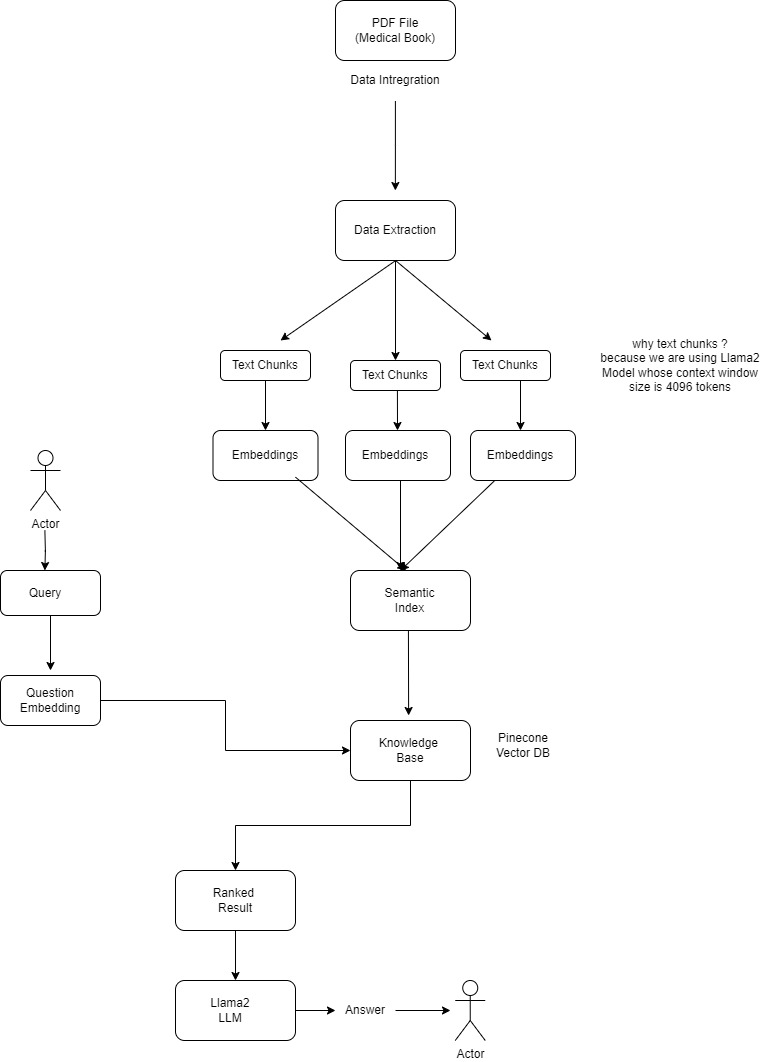

The diagram above was exported from draw.io. Its source (the exported page's mxGraphModel, read from the mxfile embedded in the PNG):
<mxGraphModel dx="1613" dy="711" grid="1" gridSize="10" guides="1" tooltips="1" connect="1" arrows="1" fold="1" page="1" pageScale="1" pageWidth="850" pageHeight="1100" math="0" shadow="0">
  <root>
    <mxCell id="0" />
    <mxCell id="1" parent="0" />
    <mxCell id="GN-dAuJN9BohbBYNtDQh-1" value="" style="rounded=1;whiteSpace=wrap;html=1;" vertex="1" parent="1">
      <mxGeometry x="365" y="10" width="120" height="60" as="geometry" />
    </mxCell>
    <mxCell id="GN-dAuJN9BohbBYNtDQh-4" style="edgeStyle=orthogonalEdgeStyle;rounded=0;orthogonalLoop=1;jettySize=auto;html=1;" edge="1" parent="1" source="GN-dAuJN9BohbBYNtDQh-2">
      <mxGeometry relative="1" as="geometry">
        <mxPoint x="424.8699999999999" y="200" as="targetPoint" />
      </mxGeometry>
    </mxCell>
    <mxCell id="GN-dAuJN9BohbBYNtDQh-2" value="Data Intregration" style="text;html=1;strokeColor=none;fillColor=none;align=center;verticalAlign=middle;whiteSpace=wrap;rounded=0;rotation=0;" vertex="1" parent="1">
      <mxGeometry x="365" y="70" width="119.74" height="40.52" as="geometry" />
    </mxCell>
    <mxCell id="GN-dAuJN9BohbBYNtDQh-3" value="PDF File&lt;br&gt;(Medical Book)" style="text;html=1;strokeColor=none;fillColor=none;align=center;verticalAlign=middle;whiteSpace=wrap;rounded=0;" vertex="1" parent="1">
      <mxGeometry x="380" y="25" width="90" height="30" as="geometry" />
    </mxCell>
    <mxCell id="GN-dAuJN9BohbBYNtDQh-10" style="edgeStyle=none;rounded=0;orthogonalLoop=1;jettySize=auto;html=1;" edge="1" parent="1" source="GN-dAuJN9BohbBYNtDQh-5">
      <mxGeometry relative="1" as="geometry">
        <mxPoint x="425" y="370" as="targetPoint" />
      </mxGeometry>
    </mxCell>
    <mxCell id="GN-dAuJN9BohbBYNtDQh-5" value="" style="rounded=1;whiteSpace=wrap;html=1;" vertex="1" parent="1">
      <mxGeometry x="365" y="210" width="120" height="60" as="geometry" />
    </mxCell>
    <mxCell id="GN-dAuJN9BohbBYNtDQh-8" style="edgeStyle=none;rounded=0;orthogonalLoop=1;jettySize=auto;html=1;exitX=0.327;exitY=1.108;exitDx=0;exitDy=0;exitPerimeter=0;" edge="1" parent="1">
      <mxGeometry relative="1" as="geometry">
        <mxPoint x="310" y="350" as="targetPoint" />
        <mxPoint x="425.24" y="270" as="sourcePoint" />
      </mxGeometry>
    </mxCell>
    <mxCell id="GN-dAuJN9BohbBYNtDQh-6" value="Data Extraction" style="text;html=1;strokeColor=none;fillColor=none;align=center;verticalAlign=middle;whiteSpace=wrap;rounded=0;" vertex="1" parent="1">
      <mxGeometry x="375" y="225" width="100" height="30" as="geometry" />
    </mxCell>
    <mxCell id="GN-dAuJN9BohbBYNtDQh-9" style="edgeStyle=none;rounded=0;orthogonalLoop=1;jettySize=auto;html=1;exitX=0.327;exitY=1.108;exitDx=0;exitDy=0;exitPerimeter=0;" edge="1" parent="1">
      <mxGeometry relative="1" as="geometry">
        <mxPoint x="521" y="350" as="targetPoint" />
        <mxPoint x="425" y="270" as="sourcePoint" />
      </mxGeometry>
    </mxCell>
    <mxCell id="GN-dAuJN9BohbBYNtDQh-33" style="edgeStyle=none;rounded=0;orthogonalLoop=1;jettySize=auto;html=1;entryX=0.5;entryY=0;entryDx=0;entryDy=0;" edge="1" parent="1" source="GN-dAuJN9BohbBYNtDQh-11" target="GN-dAuJN9BohbBYNtDQh-23">
      <mxGeometry relative="1" as="geometry" />
    </mxCell>
    <mxCell id="GN-dAuJN9BohbBYNtDQh-11" value="Text Chunks" style="rounded=1;whiteSpace=wrap;html=1;" vertex="1" parent="1">
      <mxGeometry x="250" y="360" width="90" height="30" as="geometry" />
    </mxCell>
    <mxCell id="GN-dAuJN9BohbBYNtDQh-15" value="Text Chunks" style="rounded=1;whiteSpace=wrap;html=1;" vertex="1" parent="1">
      <mxGeometry x="380" y="370" width="90" height="30" as="geometry" />
    </mxCell>
    <mxCell id="GN-dAuJN9BohbBYNtDQh-16" value="Text Chunks" style="rounded=1;whiteSpace=wrap;html=1;" vertex="1" parent="1">
      <mxGeometry x="490" y="360" width="90" height="30" as="geometry" />
    </mxCell>
    <mxCell id="GN-dAuJN9BohbBYNtDQh-22" value="why text chunks ?&lt;br&gt;because we are using Llama2 Model whose context window size is 4096 tokens" style="text;html=1;strokeColor=none;fillColor=none;align=center;verticalAlign=middle;whiteSpace=wrap;rounded=0;" vertex="1" parent="1">
      <mxGeometry x="620" y="325" width="180" height="100" as="geometry" />
    </mxCell>
    <mxCell id="GN-dAuJN9BohbBYNtDQh-23" value="" style="rounded=1;whiteSpace=wrap;html=1;" vertex="1" parent="1">
      <mxGeometry x="242.5" y="440" width="105" height="50" as="geometry" />
    </mxCell>
    <mxCell id="GN-dAuJN9BohbBYNtDQh-24" value="Embeddings" style="text;html=1;strokeColor=none;fillColor=none;align=center;verticalAlign=middle;whiteSpace=wrap;rounded=0;" vertex="1" parent="1">
      <mxGeometry x="265" y="450" width="60" height="30" as="geometry" />
    </mxCell>
    <mxCell id="GN-dAuJN9BohbBYNtDQh-26" value="" style="rounded=1;whiteSpace=wrap;html=1;" vertex="1" parent="1">
      <mxGeometry x="500" y="440" width="105" height="50" as="geometry" />
    </mxCell>
    <mxCell id="GN-dAuJN9BohbBYNtDQh-42" style="edgeStyle=none;rounded=0;orthogonalLoop=1;jettySize=auto;html=1;" edge="1" parent="1">
      <mxGeometry relative="1" as="geometry">
        <mxPoint x="430" y="580" as="targetPoint" />
        <mxPoint x="524.2857142857147" y="490" as="sourcePoint" />
      </mxGeometry>
    </mxCell>
    <mxCell id="GN-dAuJN9BohbBYNtDQh-27" value="Embeddings" style="text;html=1;strokeColor=none;fillColor=none;align=center;verticalAlign=middle;whiteSpace=wrap;rounded=0;" vertex="1" parent="1">
      <mxGeometry x="520" y="450" width="60" height="30" as="geometry" />
    </mxCell>
    <mxCell id="GN-dAuJN9BohbBYNtDQh-28" value="" style="rounded=1;whiteSpace=wrap;html=1;" vertex="1" parent="1">
      <mxGeometry x="375" y="440" width="105" height="50" as="geometry" />
    </mxCell>
    <mxCell id="GN-dAuJN9BohbBYNtDQh-29" value="Embeddings" style="text;html=1;strokeColor=none;fillColor=none;align=center;verticalAlign=middle;whiteSpace=wrap;rounded=0;" vertex="1" parent="1">
      <mxGeometry x="394.87" y="450" width="60" height="30" as="geometry" />
    </mxCell>
    <mxCell id="GN-dAuJN9BohbBYNtDQh-34" style="edgeStyle=none;rounded=0;orthogonalLoop=1;jettySize=auto;html=1;entryX=0.5;entryY=0;entryDx=0;entryDy=0;" edge="1" parent="1">
      <mxGeometry relative="1" as="geometry">
        <mxPoint x="550" y="390" as="sourcePoint" />
        <mxPoint x="550" y="440" as="targetPoint" />
      </mxGeometry>
    </mxCell>
    <mxCell id="GN-dAuJN9BohbBYNtDQh-35" style="edgeStyle=none;rounded=0;orthogonalLoop=1;jettySize=auto;html=1;" edge="1" parent="1">
      <mxGeometry relative="1" as="geometry">
        <mxPoint x="426.90999999999997" y="400" as="sourcePoint" />
        <mxPoint x="427" y="440" as="targetPoint" />
      </mxGeometry>
    </mxCell>
    <mxCell id="GN-dAuJN9BohbBYNtDQh-36" value="" style="rounded=1;whiteSpace=wrap;html=1;" vertex="1" parent="1">
      <mxGeometry x="380" y="580" width="120" height="60" as="geometry" />
    </mxCell>
    <mxCell id="GN-dAuJN9BohbBYNtDQh-44" style="edgeStyle=none;rounded=0;orthogonalLoop=1;jettySize=auto;html=1;" edge="1" parent="1">
      <mxGeometry relative="1" as="geometry">
        <mxPoint x="438.13" y="725" as="targetPoint" />
        <mxPoint x="437.91750000000036" y="640" as="sourcePoint" />
      </mxGeometry>
    </mxCell>
    <mxCell id="GN-dAuJN9BohbBYNtDQh-37" value="Semantic Index" style="text;html=1;strokeColor=none;fillColor=none;align=center;verticalAlign=middle;whiteSpace=wrap;rounded=0;" vertex="1" parent="1">
      <mxGeometry x="397.5" y="595" width="82.5" height="30" as="geometry" />
    </mxCell>
    <mxCell id="GN-dAuJN9BohbBYNtDQh-40" value="" style="endArrow=classic;html=1;rounded=0;" edge="1" parent="1">
      <mxGeometry width="50" height="50" relative="1" as="geometry">
        <mxPoint x="430" y="490" as="sourcePoint" />
        <mxPoint x="430" y="580" as="targetPoint" />
      </mxGeometry>
    </mxCell>
    <mxCell id="GN-dAuJN9BohbBYNtDQh-43" style="edgeStyle=none;rounded=0;orthogonalLoop=1;jettySize=auto;html=1;entryX=0.361;entryY=-0.111;entryDx=0;entryDy=0;entryPerimeter=0;" edge="1" parent="1">
      <mxGeometry relative="1" as="geometry">
        <mxPoint x="324.99629130515086" y="486.66" as="sourcePoint" />
        <mxPoint x="435.5500000000002" y="579.9999999999999" as="targetPoint" />
      </mxGeometry>
    </mxCell>
    <mxCell id="GN-dAuJN9BohbBYNtDQh-62" style="edgeStyle=orthogonalEdgeStyle;rounded=0;orthogonalLoop=1;jettySize=auto;html=1;exitX=0.5;exitY=1;exitDx=0;exitDy=0;entryX=0.5;entryY=0;entryDx=0;entryDy=0;" edge="1" parent="1" source="GN-dAuJN9BohbBYNtDQh-45" target="GN-dAuJN9BohbBYNtDQh-60">
      <mxGeometry relative="1" as="geometry" />
    </mxCell>
    <mxCell id="GN-dAuJN9BohbBYNtDQh-45" value="" style="rounded=1;whiteSpace=wrap;html=1;" vertex="1" parent="1">
      <mxGeometry x="380" y="730" width="120" height="60" as="geometry" />
    </mxCell>
    <mxCell id="GN-dAuJN9BohbBYNtDQh-46" value="Knowledge&amp;nbsp;&lt;br&gt;Base" style="text;html=1;strokeColor=none;fillColor=none;align=center;verticalAlign=middle;whiteSpace=wrap;rounded=0;" vertex="1" parent="1">
      <mxGeometry x="410" y="745" width="60" height="30" as="geometry" />
    </mxCell>
    <mxCell id="GN-dAuJN9BohbBYNtDQh-47" value="Pinecone Vector DB" style="text;html=1;strokeColor=none;fillColor=none;align=center;verticalAlign=middle;whiteSpace=wrap;rounded=0;" vertex="1" parent="1">
      <mxGeometry x="522.5" y="740" width="60" height="30" as="geometry" />
    </mxCell>
    <mxCell id="GN-dAuJN9BohbBYNtDQh-71" style="edgeStyle=orthogonalEdgeStyle;rounded=0;orthogonalLoop=1;jettySize=auto;html=1;" edge="1" parent="1">
      <mxGeometry relative="1" as="geometry">
        <mxPoint x="74.38" y="579.9999999999998" as="targetPoint" />
        <mxPoint x="74.38" y="540" as="sourcePoint" />
      </mxGeometry>
    </mxCell>
    <mxCell id="GN-dAuJN9BohbBYNtDQh-48" value="Actor" style="shape=umlActor;verticalLabelPosition=bottom;verticalAlign=top;html=1;outlineConnect=0;" vertex="1" parent="1">
      <mxGeometry x="60" y="460" width="30" height="60" as="geometry" />
    </mxCell>
    <mxCell id="GN-dAuJN9BohbBYNtDQh-58" style="edgeStyle=none;rounded=0;orthogonalLoop=1;jettySize=auto;html=1;" edge="1" parent="1" source="GN-dAuJN9BohbBYNtDQh-52">
      <mxGeometry relative="1" as="geometry">
        <mxPoint x="80" y="680" as="targetPoint" />
      </mxGeometry>
    </mxCell>
    <mxCell id="GN-dAuJN9BohbBYNtDQh-52" value="" style="rounded=1;whiteSpace=wrap;html=1;" vertex="1" parent="1">
      <mxGeometry x="30" y="580" width="100" height="45" as="geometry" />
    </mxCell>
    <mxCell id="GN-dAuJN9BohbBYNtDQh-53" value="Query" style="text;html=1;strokeColor=none;fillColor=none;align=center;verticalAlign=middle;whiteSpace=wrap;rounded=0;" vertex="1" parent="1">
      <mxGeometry x="45" y="587.5" width="60" height="30" as="geometry" />
    </mxCell>
    <mxCell id="GN-dAuJN9BohbBYNtDQh-59" style="edgeStyle=orthogonalEdgeStyle;rounded=0;orthogonalLoop=1;jettySize=auto;html=1;entryX=0;entryY=0.5;entryDx=0;entryDy=0;" edge="1" parent="1" source="GN-dAuJN9BohbBYNtDQh-54" target="GN-dAuJN9BohbBYNtDQh-45">
      <mxGeometry relative="1" as="geometry" />
    </mxCell>
    <mxCell id="GN-dAuJN9BohbBYNtDQh-54" value="" style="rounded=1;whiteSpace=wrap;html=1;" vertex="1" parent="1">
      <mxGeometry x="30" y="685" width="100" height="50" as="geometry" />
    </mxCell>
    <mxCell id="GN-dAuJN9BohbBYNtDQh-55" value="Question Embedding" style="text;html=1;strokeColor=none;fillColor=none;align=center;verticalAlign=middle;whiteSpace=wrap;rounded=0;" vertex="1" parent="1">
      <mxGeometry x="50" y="695" width="60" height="30" as="geometry" />
    </mxCell>
    <mxCell id="GN-dAuJN9BohbBYNtDQh-65" style="edgeStyle=orthogonalEdgeStyle;rounded=0;orthogonalLoop=1;jettySize=auto;html=1;exitX=0.5;exitY=1;exitDx=0;exitDy=0;entryX=0.5;entryY=0;entryDx=0;entryDy=0;" edge="1" parent="1" source="GN-dAuJN9BohbBYNtDQh-60" target="GN-dAuJN9BohbBYNtDQh-63">
      <mxGeometry relative="1" as="geometry" />
    </mxCell>
    <mxCell id="GN-dAuJN9BohbBYNtDQh-60" value="" style="rounded=1;whiteSpace=wrap;html=1;" vertex="1" parent="1">
      <mxGeometry x="205" y="880" width="120" height="60" as="geometry" />
    </mxCell>
    <mxCell id="GN-dAuJN9BohbBYNtDQh-61" value="Ranked&amp;nbsp;&lt;br&gt;Result" style="text;html=1;strokeColor=none;fillColor=none;align=center;verticalAlign=middle;whiteSpace=wrap;rounded=0;" vertex="1" parent="1">
      <mxGeometry x="235" y="895" width="60" height="30" as="geometry" />
    </mxCell>
    <mxCell id="GN-dAuJN9BohbBYNtDQh-68" style="edgeStyle=orthogonalEdgeStyle;rounded=0;orthogonalLoop=1;jettySize=auto;html=1;exitX=1;exitY=0.5;exitDx=0;exitDy=0;entryX=0;entryY=0.5;entryDx=0;entryDy=0;" edge="1" parent="1" source="GN-dAuJN9BohbBYNtDQh-63" target="GN-dAuJN9BohbBYNtDQh-67">
      <mxGeometry relative="1" as="geometry" />
    </mxCell>
    <mxCell id="GN-dAuJN9BohbBYNtDQh-63" value="" style="rounded=1;whiteSpace=wrap;html=1;" vertex="1" parent="1">
      <mxGeometry x="205" y="990" width="120" height="60" as="geometry" />
    </mxCell>
    <mxCell id="GN-dAuJN9BohbBYNtDQh-64" value="Llama2 LLM" style="text;html=1;strokeColor=none;fillColor=none;align=center;verticalAlign=middle;whiteSpace=wrap;rounded=0;" vertex="1" parent="1">
      <mxGeometry x="230" y="1005" width="60" height="30" as="geometry" />
    </mxCell>
    <mxCell id="GN-dAuJN9BohbBYNtDQh-69" style="edgeStyle=orthogonalEdgeStyle;rounded=0;orthogonalLoop=1;jettySize=auto;html=1;exitX=1;exitY=0.5;exitDx=0;exitDy=0;" edge="1" parent="1" source="GN-dAuJN9BohbBYNtDQh-67">
      <mxGeometry relative="1" as="geometry">
        <mxPoint x="480" y="1020" as="targetPoint" />
      </mxGeometry>
    </mxCell>
    <mxCell id="GN-dAuJN9BohbBYNtDQh-67" value="Answer&lt;br&gt;" style="text;html=1;strokeColor=none;fillColor=none;align=center;verticalAlign=middle;whiteSpace=wrap;rounded=0;" vertex="1" parent="1">
      <mxGeometry x="365" y="1005" width="60" height="30" as="geometry" />
    </mxCell>
    <mxCell id="GN-dAuJN9BohbBYNtDQh-70" value="Actor" style="shape=umlActor;verticalLabelPosition=bottom;verticalAlign=top;html=1;outlineConnect=0;" vertex="1" parent="1">
      <mxGeometry x="484.74" y="990" width="30" height="60" as="geometry" />
    </mxCell>
  </root>
</mxGraphModel>